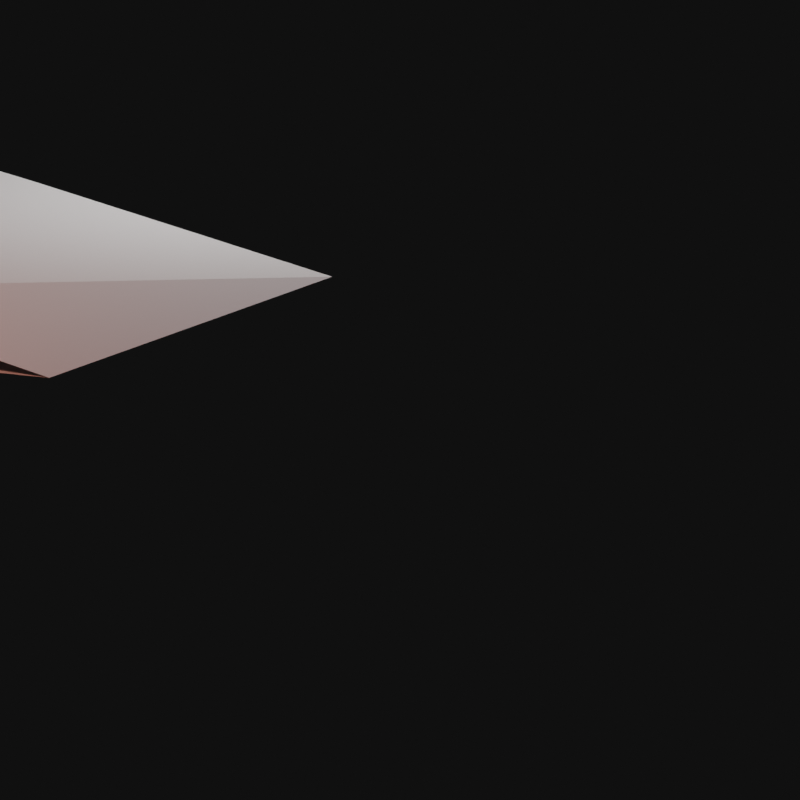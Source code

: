# Source: scriptingTest.blend  (saved by Blender 2.82.7; exported with 4.5.12 LTS)
import bpy
from mathutils import Matrix  # noqa: F401  (used for matrix-valued properties, if any)

bpy.ops.wm.read_factory_settings(use_empty=True)
scene = bpy.context.scene
scene.name = 'Scene'

# ---- collections
col_collection = bpy.data.collections.new('Collection'); scene.collection.children.link(col_collection)

# ---- world
world_world = bpy.data.worlds.new('World'); scene.world = world_world
world_world.use_nodes = True; world_world.node_tree.nodes.clear()
_N = world_world.node_tree.nodes; _L = world_world.node_tree.links
n0 = _N.new('ShaderNodeOutputWorld'); n0.name = 'World Output'; n0.location = (300, 300)
n1 = _N.new('ShaderNodeBackground'); n1.name = 'Background'; n1.location = (10, 300)
n1.inputs[0].default_value = (0.05088, 0.05088, 0.05088, 1.0)
n1.inputs[1].default_value = 0.1
_L.new(n1.outputs[0], n0.inputs[0])
n0.is_active_output = True
world_world.color = (0.05088, 0.05088, 0.05088)
world_world.use_sun_shadow = False
world_world.sun_shadow_jitter_overblur = 0.0

# ---- cameras
cam_camera = bpy.data.cameras.new('Camera')
cam_camera.type = 'ORTHO'
cam_camera.clip_end = 100.0
cam_camera.ortho_scale = 7.314

# ---- lights
light_light = bpy.data.lights.new('Light', 'POINT')
light_light.transmission_factor = 0.0
light_light.energy = 1000.0
light_light.shadow_soft_size = 0.1
light_light.shadow_maximum_resolution = 0.006
light_light.use_absolute_resolution = True
light_light_001 = bpy.data.lights.new('Light.001', 'POINT')
light_light_001.color = (0.357, 0.6372, 1.0)
light_light_001.transmission_factor = 0.0
light_light_001.energy = 1000.0
light_light_001.shadow_soft_size = 0.1
light_light_001.shadow_maximum_resolution = 0.006
light_light_001.use_absolute_resolution = True
light_light_002 = bpy.data.lights.new('Light.002', 'POINT')
light_light_002.color = (1.0, 0.374, 0.277)
light_light_002.transmission_factor = 0.0
light_light_002.energy = 1000.0
light_light_002.shadow_soft_size = 0.1
light_light_002.shadow_maximum_resolution = 0.006
light_light_002.use_absolute_resolution = True

# ---- meshes
me_cube_001 = bpy.data.meshes.new('Cube.001')
me_cube_001.from_pydata([(-6.4, -0.55, -1.0), (-3.4, -4.95, 1.0), (-5.9, -0.25, -1.0), (-0.75, -0.2, 1.0), (-6.4, -0.65, -1.0), (-2.7, -4.3, 1.0), (-5.15, -4.05, -1.0), (-0.7, -3.25, 1.0)], [], [(0, 1, 3, 2), (2, 3, 7, 6), (6, 7, 5, 4), (4, 5, 1, 0), (2, 6, 4, 0), (7, 3, 1, 5)])
_uv = me_cube_001.uv_layers.new(name='UVMap')
_uv.uv.foreach_set('vector', [0.375, 0.0, 0.625, 0.0, 0.625, 0.25, 0.375, 0.25, 0.375, 0.25, 0.625, 0.25, 0.625, 0.5, 0.375, 0.5, 0.375, 0.5, 0.625, 0.5, 0.625, 0.75, 0.375, 0.75, 0.375, 0.75, 0.625, 0.75, 0.625, 1.0, 0.375, 1.0, 0.125, 0.5, 0.375, 0.5, 0.375, 0.75, 0.125, 0.75, 0.625, 0.5, 0.875, 0.5, 0.875, 0.75, 0.625, 0.75])
me_cube_001.use_remesh_fix_poles = True
me_cube_001.use_remesh_preserve_attributes = False
me_cube_001.use_mirror_vertex_groups = False
me_cube_001.update()

# ---- objects
ob_light = bpy.data.objects.new('Light', light_light)
ob_camera = bpy.data.objects.new('Camera', cam_camera)
ob_cube = bpy.data.objects.new('Cube', me_cube_001)
ob_light_001 = bpy.data.objects.new('Light.001', light_light_001)
ob_light_002 = bpy.data.objects.new('Light.002', light_light_002)

# ---- transforms, parenting, visibility, modifiers, constraints
ob_light.location = (-5.743, 2.699, 3.967)
ob_light.rotation_euler = (0.6503, 0.05522, 1.866)
ob_light.lock_rotations_4d = False
ob_light.empty_display_type = 'ARROWS'
ob_light.color = (0.0, 0.0, 0.0, 0.0)
ob_light.lineart.crease_threshold = 0.0
ob_camera.location = (7.936, -4.715, 6.427)
ob_camera.rotation_euler = (0.9627, -1.317e-06, 1.028)
ob_camera.lock_rotations_4d = False
ob_camera.empty_display_type = 'ARROWS'
ob_camera.color = (0.0, 0.0, 0.0, 0.0)
ob_camera.display_type = 'WIRE'
ob_camera.lineart.crease_threshold = 0.0
ob_cube.location = (0.0, 0.0, 0.0)
ob_cube.lineart.crease_threshold = 0.0
ob_light_001.location = (9.526, 7.833, 2.833)
ob_light_001.rotation_euler = (0.6503, 0.05522, 1.866)
ob_light_001.lock_rotations_4d = False
ob_light_001.empty_display_type = 'ARROWS'
ob_light_001.color = (0.0, 0.0, 0.0, 0.0)
ob_light_001.lineart.crease_threshold = 0.0
ob_light_002.location = (-3.472, -9.384, 6.042)
ob_light_002.rotation_euler = (0.6503, 0.05522, 1.866)
ob_light_002.lock_rotations_4d = False
ob_light_002.empty_display_type = 'ARROWS'
ob_light_002.color = (0.0, 0.0, 0.0, 0.0)
ob_light_002.lineart.crease_threshold = 0.0

# ---- collection membership
col_collection.objects.link(ob_light)
col_collection.objects.link(ob_camera)
col_collection.objects.link(ob_cube)
col_collection.objects.link(ob_light_001)
col_collection.objects.link(ob_light_002)

# ---- scene / render settings (as saved in the file)
scene.camera = ob_camera
scene.frame_start = 1; scene.frame_end = 100; scene.frame_set(0)
scene.render.engine = 'BLENDER_EEVEE_NEXT'
scene.render.image_settings.file_format = 'FFMPEG'
scene.render.image_settings.color_mode = 'RGB'
scene.render.resolution_x = 1000
scene.render.resolution_y = 1000
scene.cycles.use_denoising = False
scene.cycles.samples = 128
scene.cycles.sampling_pattern = 'TABULATED_SOBOL'
scene.cycles.use_adaptive_sampling = False
scene.cycles.use_light_tree = False
scene.view_settings.view_transform = 'Filmic'
bpy.context.view_layer.update()
